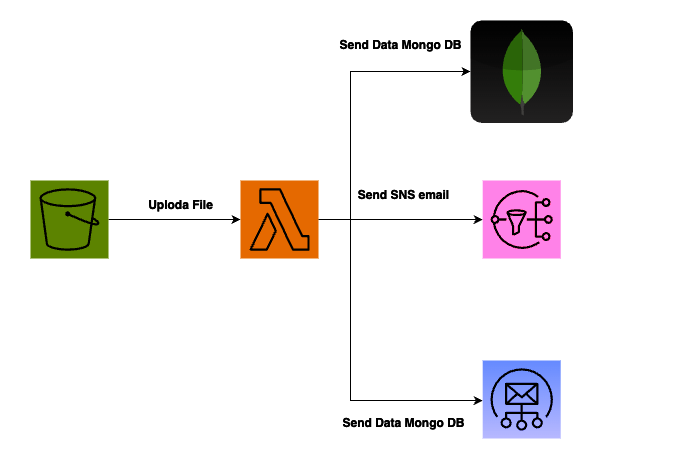

The diagram above was exported from draw.io. Its source (the exported page's mxGraphModel, read from the mxfile embedded in the PNG):
<mxGraphModel dx="1434" dy="795" grid="1" gridSize="10" guides="1" tooltips="1" connect="1" arrows="1" fold="1" page="1" pageScale="1" pageWidth="850" pageHeight="1100" math="0" shadow="0">
  <root>
    <mxCell id="0" />
    <mxCell id="1" parent="0" />
    <mxCell id="JVJIzHcZSMFMbjdxzbk9-16" value="" style="verticalLabelPosition=bottom;verticalAlign=top;html=1;shape=mxgraph.basic.rect;fillColor2=none;strokeWidth=1;size=20;indent=5;fillColor=#000000;fontColor=#ffffff;strokeColor=#000000;fontStyle=1" vertex="1" parent="1">
      <mxGeometry x="100" y="60" width="680" height="450" as="geometry" />
    </mxCell>
    <mxCell id="JVJIzHcZSMFMbjdxzbk9-4" value="" style="sketch=0;points=[[0,0,0],[0.25,0,0],[0.5,0,0],[0.75,0,0],[1,0,0],[0,1,0],[0.25,1,0],[0.5,1,0],[0.75,1,0],[1,1,0],[0,0.25,0],[0,0.5,0],[0,0.75,0],[1,0.25,0],[1,0.5,0],[1,0.75,0]];outlineConnect=0;fontColor=#232F3E;fillColor=#E7157B;strokeColor=#ffffff;dashed=0;verticalLabelPosition=bottom;verticalAlign=top;align=center;html=1;fontSize=12;fontStyle=0;aspect=fixed;shape=mxgraph.aws4.resourceIcon;resIcon=mxgraph.aws4.sns;" vertex="1" parent="1">
      <mxGeometry x="582.2" y="240" width="78" height="78" as="geometry" />
    </mxCell>
    <mxCell id="JVJIzHcZSMFMbjdxzbk9-7" style="edgeStyle=orthogonalEdgeStyle;rounded=0;orthogonalLoop=1;jettySize=auto;html=1;exitX=1;exitY=0.5;exitDx=0;exitDy=0;exitPerimeter=0;strokeColor=#FFFFFF;align=center;verticalAlign=middle;fontFamily=Helvetica;fontSize=11;fontColor=default;labelBackgroundColor=default;endArrow=classic;" edge="1" parent="1" source="JVJIzHcZSMFMbjdxzbk9-1" target="JVJIzHcZSMFMbjdxzbk9-2">
      <mxGeometry relative="1" as="geometry" />
    </mxCell>
    <mxCell id="JVJIzHcZSMFMbjdxzbk9-1" value="" style="sketch=0;points=[[0,0,0],[0.25,0,0],[0.5,0,0],[0.75,0,0],[1,0,0],[0,1,0],[0.25,1,0],[0.5,1,0],[0.75,1,0],[1,1,0],[0,0.25,0],[0,0.5,0],[0,0.75,0],[1,0.25,0],[1,0.5,0],[1,0.75,0]];outlineConnect=0;fontColor=#232F3E;fillColor=#7AA116;strokeColor=#ffffff;dashed=0;verticalLabelPosition=bottom;verticalAlign=top;align=center;html=1;fontSize=12;fontStyle=0;aspect=fixed;shape=mxgraph.aws4.resourceIcon;resIcon=mxgraph.aws4.s3;" vertex="1" parent="1">
      <mxGeometry x="130" y="240" width="78" height="78" as="geometry" />
    </mxCell>
    <mxCell id="JVJIzHcZSMFMbjdxzbk9-9" style="edgeStyle=orthogonalEdgeStyle;rounded=0;orthogonalLoop=1;jettySize=auto;html=1;exitX=1;exitY=0.5;exitDx=0;exitDy=0;exitPerimeter=0;strokeColor=#FFFFFF;align=center;verticalAlign=middle;fontFamily=Helvetica;fontSize=11;fontColor=default;labelBackgroundColor=default;endArrow=classic;" edge="1" parent="1" source="JVJIzHcZSMFMbjdxzbk9-2" target="JVJIzHcZSMFMbjdxzbk9-5">
      <mxGeometry relative="1" as="geometry">
        <Array as="points">
          <mxPoint x="450" y="279" />
          <mxPoint x="450" y="460" />
        </Array>
      </mxGeometry>
    </mxCell>
    <mxCell id="JVJIzHcZSMFMbjdxzbk9-10" style="edgeStyle=orthogonalEdgeStyle;rounded=0;orthogonalLoop=1;jettySize=auto;html=1;exitX=1;exitY=0.5;exitDx=0;exitDy=0;exitPerimeter=0;strokeColor=#FFFFFF;align=center;verticalAlign=middle;fontFamily=Helvetica;fontSize=11;fontColor=default;labelBackgroundColor=default;endArrow=classic;" edge="1" parent="1" source="JVJIzHcZSMFMbjdxzbk9-2" target="JVJIzHcZSMFMbjdxzbk9-3">
      <mxGeometry relative="1" as="geometry">
        <Array as="points">
          <mxPoint x="450" y="279" />
          <mxPoint x="450" y="131" />
        </Array>
      </mxGeometry>
    </mxCell>
    <mxCell id="JVJIzHcZSMFMbjdxzbk9-2" value="" style="sketch=0;points=[[0,0,0],[0.25,0,0],[0.5,0,0],[0.75,0,0],[1,0,0],[0,1,0],[0.25,1,0],[0.5,1,0],[0.75,1,0],[1,1,0],[0,0.25,0],[0,0.5,0],[0,0.75,0],[1,0.25,0],[1,0.5,0],[1,0.75,0]];outlineConnect=0;fontColor=#232F3E;fillColor=#ED7100;strokeColor=#ffffff;dashed=0;verticalLabelPosition=bottom;verticalAlign=top;align=center;html=1;fontSize=12;fontStyle=0;aspect=fixed;shape=mxgraph.aws4.resourceIcon;resIcon=mxgraph.aws4.lambda;" vertex="1" parent="1">
      <mxGeometry x="340" y="240" width="78" height="78" as="geometry" />
    </mxCell>
    <mxCell id="JVJIzHcZSMFMbjdxzbk9-3" value="" style="dashed=0;outlineConnect=0;html=1;align=center;labelPosition=center;verticalLabelPosition=bottom;verticalAlign=top;shape=mxgraph.webicons.mongodb;gradientColor=#DFDEDE" vertex="1" parent="1">
      <mxGeometry x="570" y="80" width="102.4" height="102.4" as="geometry" />
    </mxCell>
    <mxCell id="JVJIzHcZSMFMbjdxzbk9-5" value="" style="sketch=0;points=[[0,0,0],[0.25,0,0],[0.5,0,0],[0.75,0,0],[1,0,0],[0,1,0],[0.25,1,0],[0.5,1,0],[0.75,1,0],[1,1,0],[0,0.25,0],[0,0.5,0],[0,0.75,0],[1,0.25,0],[1,0.5,0],[1,0.75,0]];outlineConnect=0;fontColor=#232F3E;gradientColor=#4D72F3;gradientDirection=north;fillColor=#3334B9;strokeColor=#ffffff;dashed=0;verticalLabelPosition=bottom;verticalAlign=top;align=center;html=1;fontSize=12;fontStyle=0;aspect=fixed;shape=mxgraph.aws4.resourceIcon;resIcon=mxgraph.aws4.simple_email_service;" vertex="1" parent="1">
      <mxGeometry x="582.2" y="420" width="78" height="78" as="geometry" />
    </mxCell>
    <mxCell id="JVJIzHcZSMFMbjdxzbk9-11" style="edgeStyle=orthogonalEdgeStyle;rounded=0;orthogonalLoop=1;jettySize=auto;html=1;exitX=1;exitY=0.5;exitDx=0;exitDy=0;exitPerimeter=0;entryX=0;entryY=0.5;entryDx=0;entryDy=0;entryPerimeter=0;strokeColor=#FFFFFF;" edge="1" parent="1" source="JVJIzHcZSMFMbjdxzbk9-2" target="JVJIzHcZSMFMbjdxzbk9-4">
      <mxGeometry relative="1" as="geometry" />
    </mxCell>
    <mxCell id="JVJIzHcZSMFMbjdxzbk9-12" value="Uploda File" style="text;html=1;align=center;verticalAlign=middle;resizable=0;points=[];autosize=1;strokeColor=none;fillColor=none;fontStyle=1;fontColor=#FFFFFF;" vertex="1" parent="1">
      <mxGeometry x="240" y="250" width="80" height="30" as="geometry" />
    </mxCell>
    <mxCell id="JVJIzHcZSMFMbjdxzbk9-13" value="Send Data Mongo DB" style="text;html=1;align=center;verticalAlign=middle;resizable=0;points=[];autosize=1;strokeColor=none;fillColor=none;fontStyle=1;fontColor=#FFFFFF;" vertex="1" parent="1">
      <mxGeometry x="430" y="90" width="140" height="30" as="geometry" />
    </mxCell>
    <mxCell id="JVJIzHcZSMFMbjdxzbk9-14" value="Send SNS email" style="text;html=1;align=center;verticalAlign=middle;resizable=0;points=[];autosize=1;strokeColor=none;fillColor=none;fontColor=#FFFFFF;fontStyle=1" vertex="1" parent="1">
      <mxGeometry x="448" y="240" width="110" height="30" as="geometry" />
    </mxCell>
    <mxCell id="JVJIzHcZSMFMbjdxzbk9-15" value="Send Data Mongo DB" style="text;html=1;align=center;verticalAlign=middle;resizable=0;points=[];autosize=1;strokeColor=none;fillColor=none;fontStyle=1;fontColor=#FFFFFF;" vertex="1" parent="1">
      <mxGeometry x="433" y="468" width="140" height="30" as="geometry" />
    </mxCell>
  </root>
</mxGraphModel>